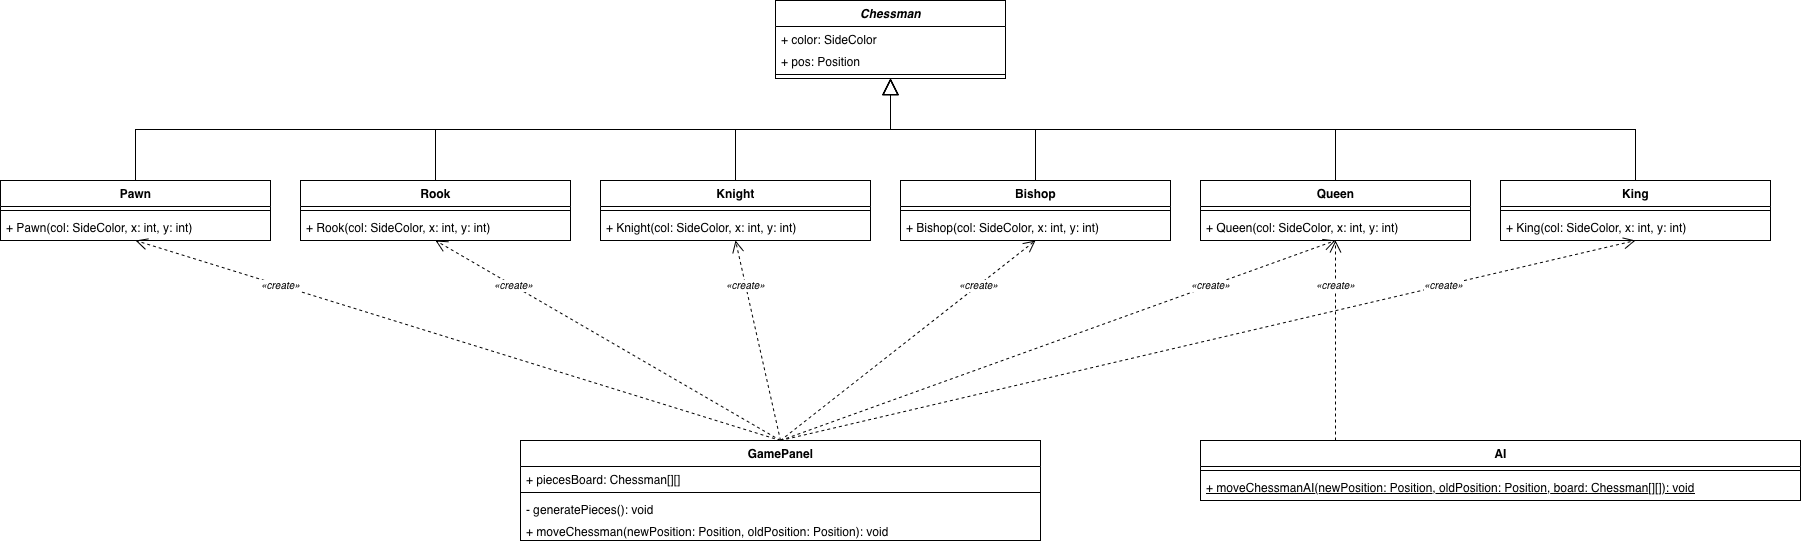

The diagram above was exported from draw.io. Its source (the exported page's mxGraphModel, read from the mxfile embedded in the PNG):
<mxGraphModel dx="1821" dy="1382" grid="1" gridSize="10" guides="1" tooltips="1" connect="1" arrows="1" fold="1" page="1" pageScale="1" pageWidth="1900" pageHeight="700" math="0" shadow="0">
  <root>
    <mxCell id="0" />
    <mxCell id="1" parent="0" />
    <mxCell id="c2" parent="1" style="swimlane;fontStyle=3;align=center;verticalAlign=top;childLayout=stackLayout;horizontal=1;startSize=26;horizontalStack=0;resizeParent=1;resizeParentMax=0;resizeLast=0;collapsible=1;marginBottom=0;html=1;" value="Chessman" vertex="1">
      <mxGeometry height="78" width="230" x="815" y="20" as="geometry" />
    </mxCell>
    <mxCell id="c3" parent="c2" style="text;strokeColor=none;fillColor=none;align=left;verticalAlign=top;spacingLeft=4;spacingRight=4;overflow=hidden;rotatable=0;points=[[0,0.5],[1,0.5]];portConstraint=eastwest;html=1;" value="+ color: SideColor" vertex="1">
      <mxGeometry height="22" width="230" y="26" as="geometry" />
    </mxCell>
    <mxCell id="c4" parent="c2" style="text;strokeColor=none;fillColor=none;align=left;verticalAlign=top;spacingLeft=4;spacingRight=4;overflow=hidden;rotatable=0;points=[[0,0.5],[1,0.5]];portConstraint=eastwest;html=1;" value="+ pos: Position" vertex="1">
      <mxGeometry height="22" width="230" y="48" as="geometry" />
    </mxCell>
    <mxCell id="c5" parent="c2" style="line;strokeWidth=1;fillColor=none;align=left;verticalAlign=middle;spacingTop=-1;spacingLeft=3;spacingRight=3;rotatable=0;labelPosition=right;points=[];portConstraint=eastwest;html=1;" value="" vertex="1">
      <mxGeometry height="8" width="230" y="70" as="geometry" />
    </mxCell>
    <mxCell id="c6" parent="1" style="swimlane;fontStyle=1;align=center;verticalAlign=top;childLayout=stackLayout;horizontal=1;startSize=26;horizontalStack=0;resizeParent=1;resizeParentMax=0;resizeLast=0;collapsible=1;marginBottom=0;html=1;" value="Pawn" vertex="1">
      <mxGeometry height="60" width="270" x="40" y="200" as="geometry" />
    </mxCell>
    <mxCell id="c7" parent="c6" style="line;strokeWidth=1;fillColor=none;align=left;verticalAlign=middle;spacingTop=-1;spacingLeft=3;spacingRight=3;rotatable=0;labelPosition=right;points=[];portConstraint=eastwest;html=1;" value="" vertex="1">
      <mxGeometry height="8" width="270" y="26" as="geometry" />
    </mxCell>
    <mxCell id="c8" parent="c6" style="text;strokeColor=none;fillColor=none;align=left;verticalAlign=top;spacingLeft=4;spacingRight=4;overflow=hidden;rotatable=0;points=[[0,0.5],[1,0.5]];portConstraint=eastwest;html=1;" value="+ Pawn(col: SideColor, x: int, y: int)" vertex="1">
      <mxGeometry height="22" width="270" y="34" as="geometry" />
    </mxCell>
    <mxCell id="c9" parent="1" style="swimlane;fontStyle=1;align=center;verticalAlign=top;childLayout=stackLayout;horizontal=1;startSize=26;horizontalStack=0;resizeParent=1;resizeParentMax=0;resizeLast=0;collapsible=1;marginBottom=0;html=1;" value="Rook" vertex="1">
      <mxGeometry height="60" width="270" x="340" y="200" as="geometry" />
    </mxCell>
    <mxCell id="c10" parent="c9" style="line;strokeWidth=1;fillColor=none;align=left;verticalAlign=middle;spacingTop=-1;spacingLeft=3;spacingRight=3;rotatable=0;labelPosition=right;points=[];portConstraint=eastwest;html=1;" value="" vertex="1">
      <mxGeometry height="8" width="270" y="26" as="geometry" />
    </mxCell>
    <mxCell id="c11" parent="c9" style="text;strokeColor=none;fillColor=none;align=left;verticalAlign=top;spacingLeft=4;spacingRight=4;overflow=hidden;rotatable=0;points=[[0,0.5],[1,0.5]];portConstraint=eastwest;html=1;" value="+ Rook(col: SideColor, x: int, y: int)" vertex="1">
      <mxGeometry height="22" width="270" y="34" as="geometry" />
    </mxCell>
    <mxCell id="c12" parent="1" style="swimlane;fontStyle=1;align=center;verticalAlign=top;childLayout=stackLayout;horizontal=1;startSize=26;horizontalStack=0;resizeParent=1;resizeParentMax=0;resizeLast=0;collapsible=1;marginBottom=0;html=1;" value="Knight" vertex="1">
      <mxGeometry height="60" width="270" x="640" y="200" as="geometry" />
    </mxCell>
    <mxCell id="c13" parent="c12" style="line;strokeWidth=1;fillColor=none;align=left;verticalAlign=middle;spacingTop=-1;spacingLeft=3;spacingRight=3;rotatable=0;labelPosition=right;points=[];portConstraint=eastwest;html=1;" value="" vertex="1">
      <mxGeometry height="8" width="270" y="26" as="geometry" />
    </mxCell>
    <mxCell id="c14" parent="c12" style="text;strokeColor=none;fillColor=none;align=left;verticalAlign=top;spacingLeft=4;spacingRight=4;overflow=hidden;rotatable=0;points=[[0,0.5],[1,0.5]];portConstraint=eastwest;html=1;" value="+ Knight(col: SideColor, x: int, y: int)" vertex="1">
      <mxGeometry height="22" width="270" y="34" as="geometry" />
    </mxCell>
    <mxCell id="c15" parent="1" style="swimlane;fontStyle=1;align=center;verticalAlign=top;childLayout=stackLayout;horizontal=1;startSize=26;horizontalStack=0;resizeParent=1;resizeParentMax=0;resizeLast=0;collapsible=1;marginBottom=0;html=1;" value="Bishop" vertex="1">
      <mxGeometry height="60" width="270" x="940" y="200" as="geometry" />
    </mxCell>
    <mxCell id="c16" parent="c15" style="line;strokeWidth=1;fillColor=none;align=left;verticalAlign=middle;spacingTop=-1;spacingLeft=3;spacingRight=3;rotatable=0;labelPosition=right;points=[];portConstraint=eastwest;html=1;" value="" vertex="1">
      <mxGeometry height="8" width="270" y="26" as="geometry" />
    </mxCell>
    <mxCell id="c17" parent="c15" style="text;strokeColor=none;fillColor=none;align=left;verticalAlign=top;spacingLeft=4;spacingRight=4;overflow=hidden;rotatable=0;points=[[0,0.5],[1,0.5]];portConstraint=eastwest;html=1;" value="+ Bishop(col: SideColor, x: int, y: int)" vertex="1">
      <mxGeometry height="22" width="270" y="34" as="geometry" />
    </mxCell>
    <mxCell id="c18" parent="1" style="swimlane;fontStyle=1;align=center;verticalAlign=top;childLayout=stackLayout;horizontal=1;startSize=26;horizontalStack=0;resizeParent=1;resizeParentMax=0;resizeLast=0;collapsible=1;marginBottom=0;html=1;" value="Queen" vertex="1">
      <mxGeometry height="60" width="270" x="1240" y="200" as="geometry" />
    </mxCell>
    <mxCell id="c19" parent="c18" style="line;strokeWidth=1;fillColor=none;align=left;verticalAlign=middle;spacingTop=-1;spacingLeft=3;spacingRight=3;rotatable=0;labelPosition=right;points=[];portConstraint=eastwest;html=1;" value="" vertex="1">
      <mxGeometry height="8" width="270" y="26" as="geometry" />
    </mxCell>
    <mxCell id="c20" parent="c18" style="text;strokeColor=none;fillColor=none;align=left;verticalAlign=top;spacingLeft=4;spacingRight=4;overflow=hidden;rotatable=0;points=[[0,0.5],[1,0.5]];portConstraint=eastwest;html=1;" value="+ Queen(col: SideColor, x: int, y: int)" vertex="1">
      <mxGeometry height="22" width="270" y="34" as="geometry" />
    </mxCell>
    <mxCell id="c21" parent="1" style="swimlane;fontStyle=1;align=center;verticalAlign=top;childLayout=stackLayout;horizontal=1;startSize=26;horizontalStack=0;resizeParent=1;resizeParentMax=0;resizeLast=0;collapsible=1;marginBottom=0;html=1;" value="King" vertex="1">
      <mxGeometry height="60" width="270" x="1540" y="200" as="geometry" />
    </mxCell>
    <mxCell id="c22" parent="c21" style="line;strokeWidth=1;fillColor=none;align=left;verticalAlign=middle;spacingTop=-1;spacingLeft=3;spacingRight=3;rotatable=0;labelPosition=right;points=[];portConstraint=eastwest;html=1;" value="" vertex="1">
      <mxGeometry height="8" width="270" y="26" as="geometry" />
    </mxCell>
    <mxCell id="c23" parent="c21" style="text;strokeColor=none;fillColor=none;align=left;verticalAlign=top;spacingLeft=4;spacingRight=4;overflow=hidden;rotatable=0;points=[[0,0.5],[1,0.5]];portConstraint=eastwest;html=1;" value="+ King(col: SideColor, x: int, y: int)" vertex="1">
      <mxGeometry height="22" width="270" y="34" as="geometry" />
    </mxCell>
    <mxCell id="c24" parent="1" style="swimlane;fontStyle=1;align=center;verticalAlign=top;childLayout=stackLayout;horizontal=1;startSize=26;horizontalStack=0;resizeParent=1;resizeParentMax=0;resizeLast=0;collapsible=1;marginBottom=0;html=1;" value="GamePanel" vertex="1">
      <mxGeometry height="100" width="520" x="560" y="460" as="geometry" />
    </mxCell>
    <mxCell id="c25" parent="c24" style="text;strokeColor=none;fillColor=none;align=left;verticalAlign=top;spacingLeft=4;spacingRight=4;overflow=hidden;rotatable=0;points=[[0,0.5],[1,0.5]];portConstraint=eastwest;html=1;" value="+ piecesBoard: Chessman[][]" vertex="1">
      <mxGeometry height="22" width="520" y="26" as="geometry" />
    </mxCell>
    <mxCell id="c26" parent="c24" style="line;strokeWidth=1;fillColor=none;align=left;verticalAlign=middle;spacingTop=-1;spacingLeft=3;spacingRight=3;rotatable=0;labelPosition=right;points=[];portConstraint=eastwest;html=1;" value="" vertex="1">
      <mxGeometry height="8" width="520" y="48" as="geometry" />
    </mxCell>
    <mxCell id="c27" parent="c24" style="text;strokeColor=none;fillColor=none;align=left;verticalAlign=top;spacingLeft=4;spacingRight=4;overflow=hidden;rotatable=0;points=[[0,0.5],[1,0.5]];portConstraint=eastwest;html=1;" value="- generatePieces(): void" vertex="1">
      <mxGeometry height="22" width="520" y="56" as="geometry" />
    </mxCell>
    <mxCell id="c28" parent="c24" style="text;strokeColor=none;fillColor=none;align=left;verticalAlign=top;spacingLeft=4;spacingRight=4;overflow=hidden;rotatable=0;points=[[0,0.5],[1,0.5]];portConstraint=eastwest;html=1;" value="+ moveChessman(newPosition: Position, oldPosition: Position): void" vertex="1">
      <mxGeometry height="22" width="520" y="78" as="geometry" />
    </mxCell>
    <mxCell id="c29" parent="1" style="swimlane;fontStyle=1;align=center;verticalAlign=top;childLayout=stackLayout;horizontal=1;startSize=26;horizontalStack=0;resizeParent=1;resizeParentMax=0;resizeLast=0;collapsible=1;marginBottom=0;html=1;" value="AI" vertex="1">
      <mxGeometry height="60" width="600" x="1240" y="460" as="geometry" />
    </mxCell>
    <mxCell id="c30" parent="c29" style="line;strokeWidth=1;fillColor=none;align=left;verticalAlign=middle;spacingTop=-1;spacingLeft=3;spacingRight=3;rotatable=0;labelPosition=right;points=[];portConstraint=eastwest;html=1;" value="" vertex="1">
      <mxGeometry height="8" width="600" y="26" as="geometry" />
    </mxCell>
    <mxCell id="c31" parent="c29" style="text;strokeColor=none;fillColor=none;align=left;verticalAlign=top;spacingLeft=4;spacingRight=4;overflow=hidden;rotatable=0;points=[[0,0.5],[1,0.5]];portConstraint=eastwest;html=1;fontStyle=4;" value="+ moveChessmanAI(newPosition: Position, oldPosition: Position, board: Chessman[][]): void" vertex="1">
      <mxGeometry height="22" width="600" y="34" as="geometry" />
    </mxCell>
    <mxCell id="c32" edge="1" parent="1" source="c6" style="endArrow=block;endFill=0;endSize=14;html=1;edgeStyle=orthogonalEdgeStyle;rounded=0;exitX=0.5;exitY=0;exitDx=0;exitDy=0;entryX=0.5;entryY=1;entryDx=0;entryDy=0;" target="c2" value="">
      <mxGeometry relative="1" as="geometry" />
    </mxCell>
    <mxCell id="c33" edge="1" parent="1" source="c9" style="endArrow=block;endFill=0;endSize=14;html=1;edgeStyle=orthogonalEdgeStyle;rounded=0;exitX=0.5;exitY=0;exitDx=0;exitDy=0;entryX=0.5;entryY=1;entryDx=0;entryDy=0;" target="c2" value="">
      <mxGeometry relative="1" as="geometry" />
    </mxCell>
    <mxCell id="c34" edge="1" parent="1" source="c12" style="endArrow=block;endFill=0;endSize=14;html=1;edgeStyle=orthogonalEdgeStyle;rounded=0;exitX=0.5;exitY=0;exitDx=0;exitDy=0;entryX=0.5;entryY=1;entryDx=0;entryDy=0;" target="c2" value="">
      <mxGeometry relative="1" as="geometry" />
    </mxCell>
    <mxCell id="c35" edge="1" parent="1" source="c15" style="endArrow=block;endFill=0;endSize=14;html=1;edgeStyle=orthogonalEdgeStyle;rounded=0;exitX=0.5;exitY=0;exitDx=0;exitDy=0;entryX=0.5;entryY=1;entryDx=0;entryDy=0;" target="c2" value="">
      <mxGeometry relative="1" as="geometry" />
    </mxCell>
    <mxCell id="c36" edge="1" parent="1" source="c18" style="endArrow=block;endFill=0;endSize=14;html=1;edgeStyle=orthogonalEdgeStyle;rounded=0;exitX=0.5;exitY=0;exitDx=0;exitDy=0;entryX=0.5;entryY=1;entryDx=0;entryDy=0;" target="c2" value="">
      <mxGeometry relative="1" as="geometry" />
    </mxCell>
    <mxCell id="c37" edge="1" parent="1" source="c21" style="endArrow=block;endFill=0;endSize=14;html=1;edgeStyle=orthogonalEdgeStyle;rounded=0;exitX=0.5;exitY=0;exitDx=0;exitDy=0;entryX=0.5;entryY=1;entryDx=0;entryDy=0;" target="c2" value="">
      <mxGeometry relative="1" as="geometry" />
    </mxCell>
    <mxCell id="c38" edge="1" parent="1" source="c24" style="endArrow=open;endSize=10;dashed=1;html=1;fontStyle=2;labelBackgroundColor=#ffffff;fontSize=10;exitX=0.5;exitY=0;exitDx=0;exitDy=0;entryX=0.5;entryY=1;entryDx=0;entryDy=0;" target="c6" value="«create»">
      <mxGeometry relative="1" x="0.55" as="geometry">
        <mxPoint as="offset" />
      </mxGeometry>
    </mxCell>
    <mxCell id="c39" edge="1" parent="1" source="c24" style="endArrow=open;endSize=10;dashed=1;html=1;fontStyle=2;labelBackgroundColor=#ffffff;fontSize=10;exitX=0.5;exitY=0;exitDx=0;exitDy=0;entryX=0.5;entryY=1;entryDx=0;entryDy=0;" target="c9" value="«create»">
      <mxGeometry relative="1" x="0.55" as="geometry">
        <mxPoint as="offset" />
      </mxGeometry>
    </mxCell>
    <mxCell id="c40" edge="1" parent="1" source="c24" style="endArrow=open;endSize=10;dashed=1;html=1;fontStyle=2;labelBackgroundColor=#ffffff;fontSize=10;exitX=0.5;exitY=0;exitDx=0;exitDy=0;entryX=0.5;entryY=1;entryDx=0;entryDy=0;" target="c12" value="«create»">
      <mxGeometry relative="1" x="0.55" as="geometry">
        <mxPoint as="offset" />
      </mxGeometry>
    </mxCell>
    <mxCell id="c41" edge="1" parent="1" source="c24" style="endArrow=open;endSize=10;dashed=1;html=1;fontStyle=2;labelBackgroundColor=#ffffff;fontSize=10;exitX=0.5;exitY=0;exitDx=0;exitDy=0;entryX=0.5;entryY=1;entryDx=0;entryDy=0;" target="c15" value="«create»">
      <mxGeometry relative="1" x="0.55" as="geometry">
        <mxPoint as="offset" />
      </mxGeometry>
    </mxCell>
    <mxCell id="c42" edge="1" parent="1" source="c24" style="endArrow=open;endSize=10;dashed=1;html=1;fontStyle=2;labelBackgroundColor=#ffffff;fontSize=10;exitX=0.5;exitY=0;exitDx=0;exitDy=0;entryX=0.5;entryY=1;entryDx=0;entryDy=0;" target="c18" value="«create»">
      <mxGeometry relative="1" x="0.55" as="geometry">
        <mxPoint as="offset" />
      </mxGeometry>
    </mxCell>
    <mxCell id="c43" edge="1" parent="1" source="c24" style="endArrow=open;endSize=10;dashed=1;html=1;fontStyle=2;labelBackgroundColor=#ffffff;fontSize=10;exitX=0.5;exitY=0;exitDx=0;exitDy=0;entryX=0.5;entryY=1;entryDx=0;entryDy=0;" target="c21" value="«create»">
      <mxGeometry relative="1" x="0.55" as="geometry">
        <mxPoint as="offset" />
      </mxGeometry>
    </mxCell>
    <mxCell id="c44" edge="1" parent="1" source="c29" style="endArrow=open;endSize=10;dashed=1;html=1;fontStyle=2;labelBackgroundColor=#ffffff;fontSize=10;exitX=0.225;exitY=0;exitDx=0;exitDy=0;entryX=0.5;entryY=1;entryDx=0;entryDy=0;" target="c18" value="«create»">
      <mxGeometry relative="1" x="0.55" as="geometry">
        <mxPoint as="offset" />
      </mxGeometry>
    </mxCell>
  </root>
</mxGraphModel>